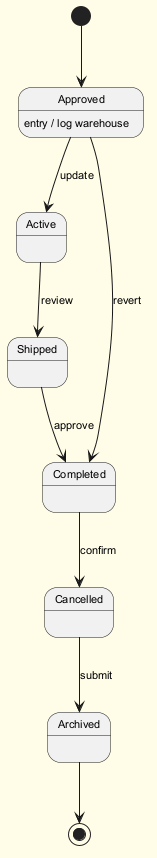

The diagram above was rendered by PlantUML. Its source (embedded in the PNG):
@startuml
skinparam backgroundColor #FFFDE7
skinparam classBackgroundColor #FFF9C4
skinparam classBorderColor #F57F17
skinparam defaultFontSize 11
[*] --> Approved
Approved --> Active : update
Approved : entry / log warehouse
Active --> Shipped : review
Shipped --> Completed : approve
Completed --> Cancelled : confirm
Cancelled --> Archived : submit
Approved --> Completed : revert
Archived --> [*]
@enduml